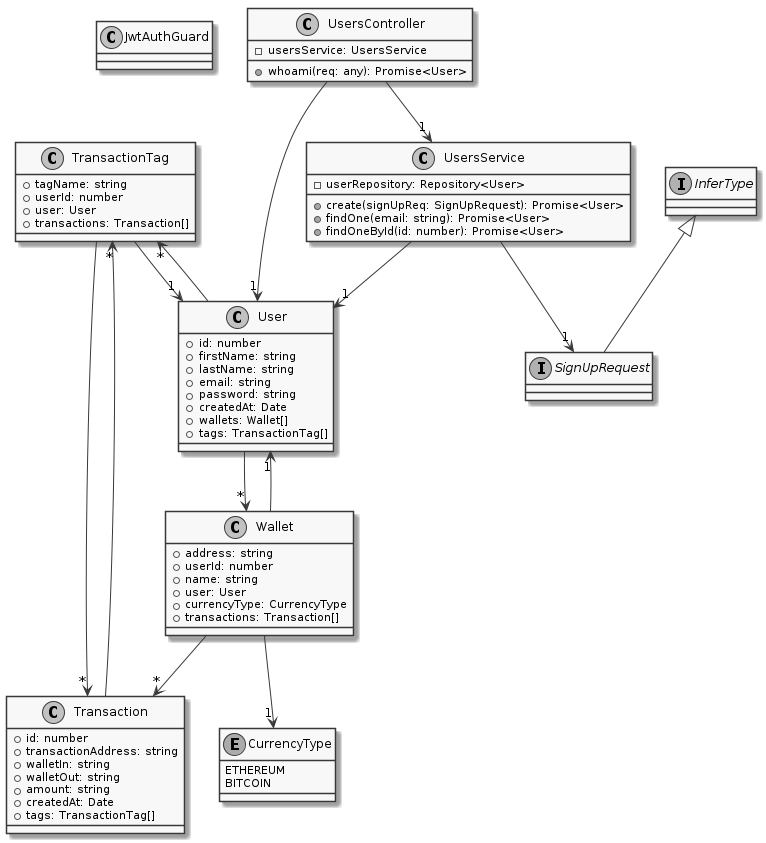

The diagram above was rendered by PlantUML. Its source (embedded in the PNG):
@startuml
skinparam monochrome true
class JwtAuthGuard
class TransactionTag {
    +tagName: string
    +userId: number
    +user: User
    +transactions: Transaction[]
}
class Transaction {
    +id: number
    +transactionAddress: string
    +walletIn: string
    +walletOut: string
    +amount: string
    +createdAt: Date
    +tags: TransactionTag[]
}
enum CurrencyType {
    ETHEREUM
    BITCOIN
}
class Wallet {
    +address: string
    +userId: number
    +name: string
    +user: User
    +currencyType: CurrencyType
    +transactions: Transaction[]
}
class User {
    +id: number
    +firstName: string
    +lastName: string
    +email: string
    +password: string
    +createdAt: Date
    +wallets: Wallet[]
    +tags: TransactionTag[]
}
interface SignUpRequest extends InferType
class UsersService {
    -userRepository: Repository<User>
    +create(signUpReq: SignUpRequest): Promise<User>
    +findOne(email: string): Promise<User>
    +findOneById(id: number): Promise<User>
}
class UsersController {
    -usersService: UsersService
    +whoami(req: any): Promise<User>
}
TransactionTag --> "1" User
TransactionTag --> "*" Transaction
Transaction --> "*" TransactionTag
Wallet --> "1" User
Wallet --> "1" CurrencyType
Wallet --> "*" Transaction
User --> "*" Wallet
User --> "*" TransactionTag
UsersService --> "1" User
UsersService --> "1" SignUpRequest
UsersController --> "1" UsersService
UsersController --> "1" User
@enduml